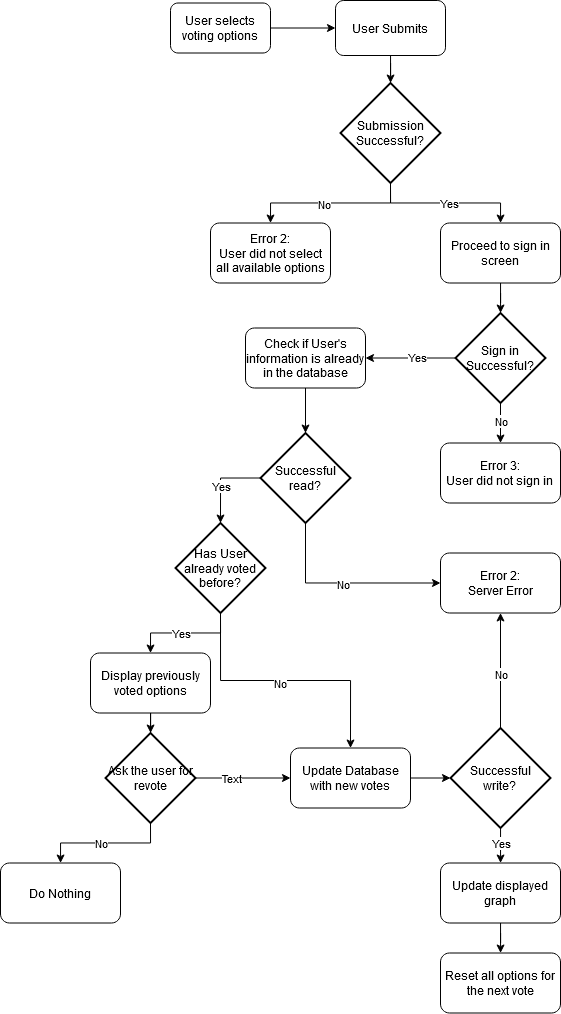

The diagram above was exported from draw.io. Its source (the exported page's mxGraphModel, read from the mxfile embedded in the PNG):
<mxGraphModel dx="1673" dy="898" grid="1" gridSize="10" guides="1" tooltips="1" connect="1" arrows="1" fold="1" page="1" pageScale="1" pageWidth="850" pageHeight="1100" math="0" shadow="0">
  <root>
    <mxCell id="0" />
    <mxCell id="1" parent="0" />
    <mxCell id="ux8TTIzOi61JdgkEJxEm-45" value="" style="edgeStyle=orthogonalEdgeStyle;rounded=0;orthogonalLoop=1;jettySize=auto;html=1;" edge="1" parent="1" source="ux8TTIzOi61JdgkEJxEm-43" target="ux8TTIzOi61JdgkEJxEm-44">
      <mxGeometry relative="1" as="geometry" />
    </mxCell>
    <mxCell id="ux8TTIzOi61JdgkEJxEm-43" value="User selects voting options" style="rounded=1;whiteSpace=wrap;html=1;" vertex="1" parent="1">
      <mxGeometry x="290" y="22.5" width="100" height="50" as="geometry" />
    </mxCell>
    <mxCell id="ux8TTIzOi61JdgkEJxEm-50" value="" style="edgeStyle=orthogonalEdgeStyle;rounded=0;orthogonalLoop=1;jettySize=auto;html=1;" edge="1" parent="1" source="ux8TTIzOi61JdgkEJxEm-44" target="ux8TTIzOi61JdgkEJxEm-49">
      <mxGeometry relative="1" as="geometry" />
    </mxCell>
    <mxCell id="ux8TTIzOi61JdgkEJxEm-44" value="User Submits" style="whiteSpace=wrap;html=1;rounded=1;" vertex="1" parent="1">
      <mxGeometry x="455" y="20" width="110" height="55" as="geometry" />
    </mxCell>
    <mxCell id="ux8TTIzOi61JdgkEJxEm-53" style="edgeStyle=orthogonalEdgeStyle;rounded=0;orthogonalLoop=1;jettySize=auto;html=1;exitX=0.5;exitY=1;exitDx=0;exitDy=0;exitPerimeter=0;entryX=0.5;entryY=0;entryDx=0;entryDy=0;" edge="1" parent="1" source="ux8TTIzOi61JdgkEJxEm-49" target="ux8TTIzOi61JdgkEJxEm-56">
      <mxGeometry relative="1" as="geometry">
        <mxPoint x="215" y="342.5000000000001" as="targetPoint" />
      </mxGeometry>
    </mxCell>
    <mxCell id="ux8TTIzOi61JdgkEJxEm-54" value="No" style="edgeLabel;html=1;align=center;verticalAlign=middle;resizable=0;points=[];" vertex="1" connectable="0" parent="ux8TTIzOi61JdgkEJxEm-53">
      <mxGeometry x="0.2222" y="1" relative="1" as="geometry">
        <mxPoint x="10.83" as="offset" />
      </mxGeometry>
    </mxCell>
    <mxCell id="ux8TTIzOi61JdgkEJxEm-59" style="edgeStyle=orthogonalEdgeStyle;rounded=0;orthogonalLoop=1;jettySize=auto;html=1;exitX=0.5;exitY=1;exitDx=0;exitDy=0;exitPerimeter=0;" edge="1" parent="1" source="ux8TTIzOi61JdgkEJxEm-49" target="ux8TTIzOi61JdgkEJxEm-58">
      <mxGeometry relative="1" as="geometry" />
    </mxCell>
    <mxCell id="ux8TTIzOi61JdgkEJxEm-60" value="Yes" style="edgeLabel;html=1;align=center;verticalAlign=middle;resizable=0;points=[];" vertex="1" connectable="0" parent="ux8TTIzOi61JdgkEJxEm-59">
      <mxGeometry x="0.0513" relative="1" as="geometry">
        <mxPoint as="offset" />
      </mxGeometry>
    </mxCell>
    <mxCell id="ux8TTIzOi61JdgkEJxEm-49" value="Submission Successful?" style="strokeWidth=2;html=1;shape=mxgraph.flowchart.decision;whiteSpace=wrap;" vertex="1" parent="1">
      <mxGeometry x="460" y="102.5" width="100" height="100" as="geometry" />
    </mxCell>
    <mxCell id="ux8TTIzOi61JdgkEJxEm-56" value="&lt;div&gt;Error 2: &lt;br&gt;&lt;/div&gt;&lt;div&gt;User did not select all available options&lt;/div&gt;" style="rounded=1;whiteSpace=wrap;html=1;" vertex="1" parent="1">
      <mxGeometry x="330" y="242.5" width="120" height="60" as="geometry" />
    </mxCell>
    <mxCell id="ux8TTIzOi61JdgkEJxEm-63" value="" style="edgeStyle=orthogonalEdgeStyle;rounded=0;orthogonalLoop=1;jettySize=auto;html=1;" edge="1" parent="1" source="ux8TTIzOi61JdgkEJxEm-58" target="ux8TTIzOi61JdgkEJxEm-62">
      <mxGeometry relative="1" as="geometry" />
    </mxCell>
    <mxCell id="ux8TTIzOi61JdgkEJxEm-58" value="Proceed to sign in screen" style="rounded=1;whiteSpace=wrap;html=1;" vertex="1" parent="1">
      <mxGeometry x="560" y="242.5" width="120" height="60" as="geometry" />
    </mxCell>
    <mxCell id="ux8TTIzOi61JdgkEJxEm-65" style="edgeStyle=orthogonalEdgeStyle;rounded=0;orthogonalLoop=1;jettySize=auto;html=1;exitX=0.5;exitY=1;exitDx=0;exitDy=0;exitPerimeter=0;" edge="1" parent="1" source="ux8TTIzOi61JdgkEJxEm-62" target="ux8TTIzOi61JdgkEJxEm-64">
      <mxGeometry relative="1" as="geometry" />
    </mxCell>
    <mxCell id="ux8TTIzOi61JdgkEJxEm-70" value="No" style="edgeLabel;html=1;align=center;verticalAlign=middle;resizable=0;points=[];" vertex="1" connectable="0" parent="ux8TTIzOi61JdgkEJxEm-65">
      <mxGeometry x="-0.119" y="2" relative="1" as="geometry">
        <mxPoint x="-2" as="offset" />
      </mxGeometry>
    </mxCell>
    <mxCell id="ux8TTIzOi61JdgkEJxEm-103" style="edgeStyle=orthogonalEdgeStyle;rounded=0;orthogonalLoop=1;jettySize=auto;html=1;exitX=0;exitY=0.5;exitDx=0;exitDy=0;exitPerimeter=0;entryX=1;entryY=0.5;entryDx=0;entryDy=0;" edge="1" parent="1" source="ux8TTIzOi61JdgkEJxEm-62" target="ux8TTIzOi61JdgkEJxEm-66">
      <mxGeometry relative="1" as="geometry" />
    </mxCell>
    <mxCell id="ux8TTIzOi61JdgkEJxEm-106" value="Yes" style="edgeLabel;html=1;align=center;verticalAlign=middle;resizable=0;points=[];" vertex="1" connectable="0" parent="ux8TTIzOi61JdgkEJxEm-103">
      <mxGeometry x="-0.1492" y="-1" relative="1" as="geometry">
        <mxPoint as="offset" />
      </mxGeometry>
    </mxCell>
    <mxCell id="ux8TTIzOi61JdgkEJxEm-62" value="Sign in Successful?" style="strokeWidth=2;html=1;shape=mxgraph.flowchart.decision;whiteSpace=wrap;" vertex="1" parent="1">
      <mxGeometry x="575" y="332.5" width="90" height="90" as="geometry" />
    </mxCell>
    <mxCell id="ux8TTIzOi61JdgkEJxEm-64" value="&lt;div&gt;Error 3:&lt;/div&gt;&lt;div&gt;User did not sign in&lt;br&gt;&lt;/div&gt;" style="rounded=1;whiteSpace=wrap;html=1;" vertex="1" parent="1">
      <mxGeometry x="560" y="462.5" width="120" height="60" as="geometry" />
    </mxCell>
    <mxCell id="ux8TTIzOi61JdgkEJxEm-98" value="" style="edgeStyle=orthogonalEdgeStyle;rounded=0;orthogonalLoop=1;jettySize=auto;html=1;" edge="1" parent="1" source="ux8TTIzOi61JdgkEJxEm-66" target="ux8TTIzOi61JdgkEJxEm-97">
      <mxGeometry relative="1" as="geometry" />
    </mxCell>
    <mxCell id="ux8TTIzOi61JdgkEJxEm-66" value="Check if User's information is already in the database" style="rounded=1;whiteSpace=wrap;html=1;" vertex="1" parent="1">
      <mxGeometry x="365" y="347.5" width="120" height="60" as="geometry" />
    </mxCell>
    <mxCell id="ux8TTIzOi61JdgkEJxEm-77" style="edgeStyle=orthogonalEdgeStyle;rounded=0;orthogonalLoop=1;jettySize=auto;html=1;exitX=0.5;exitY=1;exitDx=0;exitDy=0;exitPerimeter=0;entryX=0.5;entryY=0;entryDx=0;entryDy=0;" edge="1" parent="1" source="ux8TTIzOi61JdgkEJxEm-71" target="ux8TTIzOi61JdgkEJxEm-73">
      <mxGeometry relative="1" as="geometry" />
    </mxCell>
    <mxCell id="ux8TTIzOi61JdgkEJxEm-112" value="Yes" style="edgeLabel;html=1;align=center;verticalAlign=middle;resizable=0;points=[];" vertex="1" connectable="0" parent="ux8TTIzOi61JdgkEJxEm-77">
      <mxGeometry x="0.4" relative="1" as="geometry">
        <mxPoint x="17" as="offset" />
      </mxGeometry>
    </mxCell>
    <mxCell id="ux8TTIzOi61JdgkEJxEm-81" style="edgeStyle=orthogonalEdgeStyle;rounded=0;orthogonalLoop=1;jettySize=auto;html=1;exitX=0.5;exitY=1;exitDx=0;exitDy=0;exitPerimeter=0;entryX=0.5;entryY=0;entryDx=0;entryDy=0;" edge="1" parent="1" source="ux8TTIzOi61JdgkEJxEm-71" target="ux8TTIzOi61JdgkEJxEm-80">
      <mxGeometry relative="1" as="geometry" />
    </mxCell>
    <mxCell id="ux8TTIzOi61JdgkEJxEm-113" value="No" style="edgeLabel;html=1;align=center;verticalAlign=middle;resizable=0;points=[];" vertex="1" connectable="0" parent="ux8TTIzOi61JdgkEJxEm-81">
      <mxGeometry x="-0.2264" y="3" relative="1" as="geometry">
        <mxPoint x="24.5" y="5.5" as="offset" />
      </mxGeometry>
    </mxCell>
    <mxCell id="ux8TTIzOi61JdgkEJxEm-71" value="Has User already voted before?" style="strokeWidth=2;html=1;shape=mxgraph.flowchart.decision;whiteSpace=wrap;" vertex="1" parent="1">
      <mxGeometry x="295" y="542.5" width="90" height="90" as="geometry" />
    </mxCell>
    <mxCell id="ux8TTIzOi61JdgkEJxEm-76" value="" style="edgeStyle=orthogonalEdgeStyle;rounded=0;orthogonalLoop=1;jettySize=auto;html=1;" edge="1" parent="1" source="ux8TTIzOi61JdgkEJxEm-73" target="ux8TTIzOi61JdgkEJxEm-75">
      <mxGeometry relative="1" as="geometry" />
    </mxCell>
    <mxCell id="ux8TTIzOi61JdgkEJxEm-73" value="Display previously voted options" style="rounded=1;whiteSpace=wrap;html=1;" vertex="1" parent="1">
      <mxGeometry x="210" y="672.5" width="120" height="60" as="geometry" />
    </mxCell>
    <mxCell id="ux8TTIzOi61JdgkEJxEm-79" style="edgeStyle=orthogonalEdgeStyle;rounded=0;orthogonalLoop=1;jettySize=auto;html=1;exitX=0.5;exitY=1;exitDx=0;exitDy=0;exitPerimeter=0;" edge="1" parent="1" source="ux8TTIzOi61JdgkEJxEm-75" target="ux8TTIzOi61JdgkEJxEm-78">
      <mxGeometry relative="1" as="geometry" />
    </mxCell>
    <mxCell id="ux8TTIzOi61JdgkEJxEm-117" value="No" style="edgeLabel;html=1;align=center;verticalAlign=middle;resizable=0;points=[];" vertex="1" connectable="0" parent="ux8TTIzOi61JdgkEJxEm-79">
      <mxGeometry x="-0.2" y="-4" relative="1" as="geometry">
        <mxPoint x="-18" y="4" as="offset" />
      </mxGeometry>
    </mxCell>
    <mxCell id="ux8TTIzOi61JdgkEJxEm-82" style="edgeStyle=orthogonalEdgeStyle;rounded=0;orthogonalLoop=1;jettySize=auto;html=1;exitX=1;exitY=0.5;exitDx=0;exitDy=0;exitPerimeter=0;entryX=0;entryY=0.5;entryDx=0;entryDy=0;" edge="1" parent="1" source="ux8TTIzOi61JdgkEJxEm-75" target="ux8TTIzOi61JdgkEJxEm-80">
      <mxGeometry relative="1" as="geometry" />
    </mxCell>
    <mxCell id="ux8TTIzOi61JdgkEJxEm-114" value="Text" style="edgeLabel;html=1;align=center;verticalAlign=middle;resizable=0;points=[];" vertex="1" connectable="0" parent="ux8TTIzOi61JdgkEJxEm-82">
      <mxGeometry x="-0.2632" relative="1" as="geometry">
        <mxPoint as="offset" />
      </mxGeometry>
    </mxCell>
    <mxCell id="ux8TTIzOi61JdgkEJxEm-75" value="Ask the user for revote" style="strokeWidth=2;html=1;shape=mxgraph.flowchart.decision;whiteSpace=wrap;" vertex="1" parent="1">
      <mxGeometry x="225" y="752.5" width="90" height="90" as="geometry" />
    </mxCell>
    <mxCell id="ux8TTIzOi61JdgkEJxEm-78" value="Do Nothing" style="rounded=1;whiteSpace=wrap;html=1;" vertex="1" parent="1">
      <mxGeometry x="120" y="882.5" width="120" height="60" as="geometry" />
    </mxCell>
    <mxCell id="ux8TTIzOi61JdgkEJxEm-119" style="edgeStyle=orthogonalEdgeStyle;rounded=0;orthogonalLoop=1;jettySize=auto;html=1;exitX=1;exitY=0.5;exitDx=0;exitDy=0;entryX=0;entryY=0.5;entryDx=0;entryDy=0;entryPerimeter=0;" edge="1" parent="1" source="ux8TTIzOi61JdgkEJxEm-80" target="ux8TTIzOi61JdgkEJxEm-118">
      <mxGeometry relative="1" as="geometry" />
    </mxCell>
    <mxCell id="ux8TTIzOi61JdgkEJxEm-80" value="Update Database with new votes" style="rounded=1;whiteSpace=wrap;html=1;" vertex="1" parent="1">
      <mxGeometry x="410" y="767.5" width="120" height="60" as="geometry" />
    </mxCell>
    <mxCell id="ux8TTIzOi61JdgkEJxEm-87" value="" style="edgeStyle=orthogonalEdgeStyle;rounded=0;orthogonalLoop=1;jettySize=auto;html=1;" edge="1" parent="1" source="ux8TTIzOi61JdgkEJxEm-83" target="ux8TTIzOi61JdgkEJxEm-84">
      <mxGeometry relative="1" as="geometry" />
    </mxCell>
    <mxCell id="ux8TTIzOi61JdgkEJxEm-83" value="Update displayed graph" style="rounded=1;whiteSpace=wrap;html=1;" vertex="1" parent="1">
      <mxGeometry x="560" y="882.5" width="120" height="60" as="geometry" />
    </mxCell>
    <mxCell id="ux8TTIzOi61JdgkEJxEm-84" value="Reset all options for the next vote" style="rounded=1;whiteSpace=wrap;html=1;" vertex="1" parent="1">
      <mxGeometry x="560" y="972.5" width="120" height="60" as="geometry" />
    </mxCell>
    <mxCell id="ux8TTIzOi61JdgkEJxEm-100" style="edgeStyle=orthogonalEdgeStyle;rounded=0;orthogonalLoop=1;jettySize=auto;html=1;exitX=0.5;exitY=1;exitDx=0;exitDy=0;exitPerimeter=0;entryX=0.5;entryY=0;entryDx=0;entryDy=0;entryPerimeter=0;" edge="1" parent="1" source="ux8TTIzOi61JdgkEJxEm-97" target="ux8TTIzOi61JdgkEJxEm-71">
      <mxGeometry relative="1" as="geometry" />
    </mxCell>
    <mxCell id="ux8TTIzOi61JdgkEJxEm-111" value="Yes" style="edgeLabel;html=1;align=center;verticalAlign=middle;resizable=0;points=[];" vertex="1" connectable="0" parent="ux8TTIzOi61JdgkEJxEm-100">
      <mxGeometry x="0.1294" relative="1" as="geometry">
        <mxPoint as="offset" />
      </mxGeometry>
    </mxCell>
    <mxCell id="ux8TTIzOi61JdgkEJxEm-109" style="edgeStyle=orthogonalEdgeStyle;rounded=0;orthogonalLoop=1;jettySize=auto;html=1;exitX=1;exitY=0.5;exitDx=0;exitDy=0;exitPerimeter=0;entryX=0;entryY=0.5;entryDx=0;entryDy=0;" edge="1" parent="1" source="ux8TTIzOi61JdgkEJxEm-97" target="ux8TTIzOi61JdgkEJxEm-108">
      <mxGeometry relative="1" as="geometry" />
    </mxCell>
    <mxCell id="ux8TTIzOi61JdgkEJxEm-110" value="No" style="edgeLabel;html=1;align=center;verticalAlign=middle;resizable=0;points=[];" vertex="1" connectable="0" parent="ux8TTIzOi61JdgkEJxEm-109">
      <mxGeometry x="0.0051" y="-1" relative="1" as="geometry">
        <mxPoint as="offset" />
      </mxGeometry>
    </mxCell>
    <mxCell id="ux8TTIzOi61JdgkEJxEm-97" value="Successful read?" style="strokeWidth=2;html=1;shape=mxgraph.flowchart.decision;whiteSpace=wrap;direction=south;" vertex="1" parent="1">
      <mxGeometry x="380" y="452.5" width="90" height="90" as="geometry" />
    </mxCell>
    <mxCell id="ux8TTIzOi61JdgkEJxEm-108" value="Error 2:&lt;br&gt;Server Error" style="rounded=1;whiteSpace=wrap;html=1;" vertex="1" parent="1">
      <mxGeometry x="560" y="572.5" width="120" height="60" as="geometry" />
    </mxCell>
    <mxCell id="ux8TTIzOi61JdgkEJxEm-120" style="edgeStyle=orthogonalEdgeStyle;rounded=0;orthogonalLoop=1;jettySize=auto;html=1;exitX=0.5;exitY=0;exitDx=0;exitDy=0;exitPerimeter=0;entryX=0.5;entryY=1;entryDx=0;entryDy=0;" edge="1" parent="1" source="ux8TTIzOi61JdgkEJxEm-118" target="ux8TTIzOi61JdgkEJxEm-108">
      <mxGeometry relative="1" as="geometry" />
    </mxCell>
    <mxCell id="ux8TTIzOi61JdgkEJxEm-121" value="No" style="edgeLabel;html=1;align=center;verticalAlign=middle;resizable=0;points=[];" vertex="1" connectable="0" parent="ux8TTIzOi61JdgkEJxEm-120">
      <mxGeometry x="-0.2348" y="-5" relative="1" as="geometry">
        <mxPoint x="-5" y="-11" as="offset" />
      </mxGeometry>
    </mxCell>
    <mxCell id="ux8TTIzOi61JdgkEJxEm-122" value="" style="edgeStyle=orthogonalEdgeStyle;rounded=0;orthogonalLoop=1;jettySize=auto;html=1;" edge="1" parent="1" source="ux8TTIzOi61JdgkEJxEm-118" target="ux8TTIzOi61JdgkEJxEm-83">
      <mxGeometry relative="1" as="geometry" />
    </mxCell>
    <mxCell id="ux8TTIzOi61JdgkEJxEm-123" value="Yes" style="edgeLabel;html=1;align=center;verticalAlign=middle;resizable=0;points=[];" vertex="1" connectable="0" parent="ux8TTIzOi61JdgkEJxEm-122">
      <mxGeometry x="0.1089" relative="1" as="geometry">
        <mxPoint as="offset" />
      </mxGeometry>
    </mxCell>
    <mxCell id="ux8TTIzOi61JdgkEJxEm-118" value="&lt;div&gt;Successful&lt;/div&gt;&lt;div&gt;write?&lt;br&gt;&lt;/div&gt;" style="strokeWidth=2;html=1;shape=mxgraph.flowchart.decision;whiteSpace=wrap;" vertex="1" parent="1">
      <mxGeometry x="570" y="747.5" width="100" height="100" as="geometry" />
    </mxCell>
  </root>
</mxGraphModel>